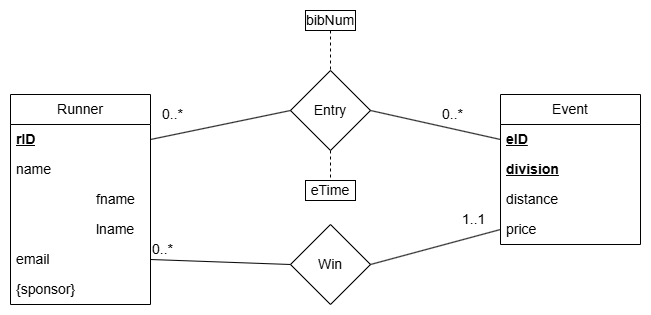

The diagram above was exported from draw.io. Its source (the exported page's mxGraphModel, read from the mxfile embedded in the PNG):
<mxGraphModel dx="1680" dy="1107" grid="1" gridSize="10" guides="1" tooltips="1" connect="1" arrows="1" fold="1" page="1" pageScale="1" pageWidth="1169" pageHeight="827" math="0" shadow="0">
  <root>
    <mxCell id="0" />
    <mxCell id="1" parent="0" />
    <mxCell id="jpG8aeWX9Qa6fLK6LUYp-1" value="Runner" style="swimlane;fontStyle=0;childLayout=stackLayout;horizontal=1;startSize=30;horizontalStack=0;resizeParent=1;resizeParentMax=0;resizeLast=0;collapsible=1;marginBottom=0;whiteSpace=wrap;html=1;fontSize=14;" vertex="1" parent="1">
      <mxGeometry x="100" y="204" width="140" height="210" as="geometry" />
    </mxCell>
    <mxCell id="jpG8aeWX9Qa6fLK6LUYp-2" value="&lt;b style=&quot;font-size: 14px;&quot;&gt;&lt;u style=&quot;font-size: 14px;&quot;&gt;rID&lt;/u&gt;&lt;/b&gt;" style="text;strokeColor=none;fillColor=none;align=left;verticalAlign=middle;spacingLeft=4;spacingRight=4;overflow=hidden;points=[[0,0.5],[1,0.5]];portConstraint=eastwest;rotatable=0;whiteSpace=wrap;html=1;fontSize=14;" vertex="1" parent="jpG8aeWX9Qa6fLK6LUYp-1">
      <mxGeometry y="30" width="140" height="30" as="geometry" />
    </mxCell>
    <mxCell id="jpG8aeWX9Qa6fLK6LUYp-3" value="name" style="text;strokeColor=none;fillColor=none;align=left;verticalAlign=middle;spacingLeft=4;spacingRight=4;overflow=hidden;points=[[0,0.5],[1,0.5]];portConstraint=eastwest;rotatable=0;whiteSpace=wrap;html=1;fontSize=14;" vertex="1" parent="jpG8aeWX9Qa6fLK6LUYp-1">
      <mxGeometry y="60" width="140" height="30" as="geometry" />
    </mxCell>
    <mxCell id="jpG8aeWX9Qa6fLK6LUYp-4" value="&lt;blockquote style=&quot;margin: 0px 0px 0px 40px; border: none; padding: 0px; font-size: 14px;&quot;&gt;&lt;blockquote style=&quot;margin: 0px 0px 0px 40px; border: none; padding: 0px; font-size: 14px;&quot;&gt;fname&lt;/blockquote&gt;&lt;/blockquote&gt;" style="text;strokeColor=none;fillColor=none;align=left;verticalAlign=middle;spacingLeft=4;spacingRight=4;overflow=hidden;points=[[0,0.5],[1,0.5]];portConstraint=eastwest;rotatable=0;whiteSpace=wrap;html=1;fontSize=14;" vertex="1" parent="jpG8aeWX9Qa6fLK6LUYp-1">
      <mxGeometry y="90" width="140" height="30" as="geometry" />
    </mxCell>
    <mxCell id="jpG8aeWX9Qa6fLK6LUYp-5" value="&lt;blockquote style=&quot;margin: 0px 0px 0px 40px; border: none; padding: 0px; font-size: 14px;&quot;&gt;&lt;blockquote style=&quot;margin: 0px 0px 0px 40px; border: none; padding: 0px; font-size: 14px;&quot;&gt;lname&lt;/blockquote&gt;&lt;/blockquote&gt;" style="text;strokeColor=none;fillColor=none;align=left;verticalAlign=middle;spacingLeft=4;spacingRight=4;overflow=hidden;points=[[0,0.5],[1,0.5]];portConstraint=eastwest;rotatable=0;whiteSpace=wrap;html=1;fontSize=14;" vertex="1" parent="jpG8aeWX9Qa6fLK6LUYp-1">
      <mxGeometry y="120" width="140" height="30" as="geometry" />
    </mxCell>
    <mxCell id="jpG8aeWX9Qa6fLK6LUYp-6" value="email" style="text;strokeColor=none;fillColor=none;align=left;verticalAlign=middle;spacingLeft=4;spacingRight=4;overflow=hidden;points=[[0,0.5],[1,0.5]];portConstraint=eastwest;rotatable=0;whiteSpace=wrap;html=1;fontSize=14;" vertex="1" parent="jpG8aeWX9Qa6fLK6LUYp-1">
      <mxGeometry y="150" width="140" height="30" as="geometry" />
    </mxCell>
    <mxCell id="jpG8aeWX9Qa6fLK6LUYp-7" value="{sponsor}" style="text;strokeColor=none;fillColor=none;align=left;verticalAlign=middle;spacingLeft=4;spacingRight=4;overflow=hidden;points=[[0,0.5],[1,0.5]];portConstraint=eastwest;rotatable=0;whiteSpace=wrap;html=1;fontSize=14;" vertex="1" parent="jpG8aeWX9Qa6fLK6LUYp-1">
      <mxGeometry y="180" width="140" height="30" as="geometry" />
    </mxCell>
    <mxCell id="jpG8aeWX9Qa6fLK6LUYp-8" value="Event" style="swimlane;fontStyle=0;childLayout=stackLayout;horizontal=1;startSize=30;horizontalStack=0;resizeParent=1;resizeParentMax=0;resizeLast=0;collapsible=1;marginBottom=0;whiteSpace=wrap;html=1;fontSize=14;" vertex="1" parent="1">
      <mxGeometry x="590" y="204" width="140" height="150" as="geometry" />
    </mxCell>
    <mxCell id="jpG8aeWX9Qa6fLK6LUYp-9" value="&lt;b style=&quot;font-size: 14px;&quot;&gt;&lt;u style=&quot;font-size: 14px;&quot;&gt;eID&lt;/u&gt;&lt;/b&gt;" style="text;strokeColor=none;fillColor=none;align=left;verticalAlign=middle;spacingLeft=4;spacingRight=4;overflow=hidden;points=[[0,0.5],[1,0.5]];portConstraint=eastwest;rotatable=0;whiteSpace=wrap;html=1;fontSize=14;" vertex="1" parent="jpG8aeWX9Qa6fLK6LUYp-8">
      <mxGeometry y="30" width="140" height="30" as="geometry" />
    </mxCell>
    <mxCell id="jpG8aeWX9Qa6fLK6LUYp-10" value="&lt;b style=&quot;font-size: 14px;&quot;&gt;&lt;u style=&quot;font-size: 14px;&quot;&gt;division&lt;/u&gt;&lt;/b&gt;" style="text;strokeColor=none;fillColor=none;align=left;verticalAlign=middle;spacingLeft=4;spacingRight=4;overflow=hidden;points=[[0,0.5],[1,0.5]];portConstraint=eastwest;rotatable=0;whiteSpace=wrap;html=1;fontSize=14;" vertex="1" parent="jpG8aeWX9Qa6fLK6LUYp-8">
      <mxGeometry y="60" width="140" height="30" as="geometry" />
    </mxCell>
    <mxCell id="jpG8aeWX9Qa6fLK6LUYp-13" value="distance" style="text;strokeColor=none;fillColor=none;align=left;verticalAlign=middle;spacingLeft=4;spacingRight=4;overflow=hidden;points=[[0,0.5],[1,0.5]];portConstraint=eastwest;rotatable=0;whiteSpace=wrap;html=1;fontSize=14;" vertex="1" parent="jpG8aeWX9Qa6fLK6LUYp-8">
      <mxGeometry y="90" width="140" height="30" as="geometry" />
    </mxCell>
    <mxCell id="jpG8aeWX9Qa6fLK6LUYp-14" value="price" style="text;strokeColor=none;fillColor=none;align=left;verticalAlign=middle;spacingLeft=4;spacingRight=4;overflow=hidden;points=[[0,0.5],[1,0.5]];portConstraint=eastwest;rotatable=0;whiteSpace=wrap;html=1;fontSize=14;" vertex="1" parent="jpG8aeWX9Qa6fLK6LUYp-8">
      <mxGeometry y="120" width="140" height="30" as="geometry" />
    </mxCell>
    <mxCell id="jpG8aeWX9Qa6fLK6LUYp-24" style="edgeStyle=orthogonalEdgeStyle;rounded=0;orthogonalLoop=1;jettySize=auto;html=1;exitX=0.5;exitY=1;exitDx=0;exitDy=0;entryX=0.5;entryY=0;entryDx=0;entryDy=0;endArrow=none;endFill=0;dashed=1;fontSize=14;" edge="1" parent="1" source="jpG8aeWX9Qa6fLK6LUYp-15" target="jpG8aeWX9Qa6fLK6LUYp-23">
      <mxGeometry relative="1" as="geometry" />
    </mxCell>
    <mxCell id="jpG8aeWX9Qa6fLK6LUYp-15" value="Entry" style="rhombus;whiteSpace=wrap;html=1;fontSize=14;" vertex="1" parent="1">
      <mxGeometry x="380" y="180" width="80" height="80" as="geometry" />
    </mxCell>
    <mxCell id="jpG8aeWX9Qa6fLK6LUYp-18" value="Win" style="rhombus;whiteSpace=wrap;html=1;fontSize=14;" vertex="1" parent="1">
      <mxGeometry x="380" y="334" width="80" height="80" as="geometry" />
    </mxCell>
    <mxCell id="jpG8aeWX9Qa6fLK6LUYp-22" style="edgeStyle=orthogonalEdgeStyle;rounded=0;orthogonalLoop=1;jettySize=auto;html=1;exitX=0.5;exitY=1;exitDx=0;exitDy=0;entryX=0.5;entryY=0;entryDx=0;entryDy=0;endArrow=none;endFill=0;dashed=1;fontSize=14;" edge="1" parent="1" source="jpG8aeWX9Qa6fLK6LUYp-21" target="jpG8aeWX9Qa6fLK6LUYp-15">
      <mxGeometry relative="1" as="geometry" />
    </mxCell>
    <mxCell id="jpG8aeWX9Qa6fLK6LUYp-21" value="bibNum" style="rounded=0;whiteSpace=wrap;html=1;fontSize=14;" vertex="1" parent="1">
      <mxGeometry x="395" y="120" width="50" height="20" as="geometry" />
    </mxCell>
    <mxCell id="jpG8aeWX9Qa6fLK6LUYp-23" value="eTime" style="rounded=0;whiteSpace=wrap;html=1;fontSize=14;" vertex="1" parent="1">
      <mxGeometry x="395" y="290" width="50" height="20" as="geometry" />
    </mxCell>
    <mxCell id="jpG8aeWX9Qa6fLK6LUYp-30" value="" style="endArrow=none;html=1;rounded=0;endFill=0;exitX=1;exitY=0.5;exitDx=0;exitDy=0;entryX=0;entryY=0.5;entryDx=0;entryDy=0;" edge="1" parent="1" source="jpG8aeWX9Qa6fLK6LUYp-2" target="jpG8aeWX9Qa6fLK6LUYp-15">
      <mxGeometry relative="1" as="geometry">
        <mxPoint x="280" y="278.5" as="sourcePoint" />
        <mxPoint x="440" y="278.5" as="targetPoint" />
      </mxGeometry>
    </mxCell>
    <mxCell id="jpG8aeWX9Qa6fLK6LUYp-32" value="0..*" style="edgeLabel;resizable=0;html=1;;align=left;verticalAlign=bottom;fontSize=14;" connectable="0" vertex="1" parent="jpG8aeWX9Qa6fLK6LUYp-30">
      <mxGeometry x="-1" relative="1" as="geometry">
        <mxPoint x="10" y="-15" as="offset" />
      </mxGeometry>
    </mxCell>
    <mxCell id="jpG8aeWX9Qa6fLK6LUYp-33" value="" style="endArrow=none;html=1;rounded=0;endFill=0;entryX=1;entryY=0.5;entryDx=0;entryDy=0;exitX=0;exitY=0.5;exitDx=0;exitDy=0;" edge="1" parent="1" source="jpG8aeWX9Qa6fLK6LUYp-14" target="jpG8aeWX9Qa6fLK6LUYp-18">
      <mxGeometry relative="1" as="geometry">
        <mxPoint x="510" y="450" as="sourcePoint" />
        <mxPoint x="670" y="450" as="targetPoint" />
      </mxGeometry>
    </mxCell>
    <mxCell id="jpG8aeWX9Qa6fLK6LUYp-34" value="1..1" style="edgeLabel;resizable=0;html=1;;align=left;verticalAlign=bottom;fontSize=14;" connectable="0" vertex="1" parent="jpG8aeWX9Qa6fLK6LUYp-33">
      <mxGeometry x="-1" relative="1" as="geometry">
        <mxPoint x="-40" as="offset" />
      </mxGeometry>
    </mxCell>
    <mxCell id="jpG8aeWX9Qa6fLK6LUYp-35" value="" style="endArrow=none;html=1;rounded=0;endFill=0;exitX=0;exitY=0.5;exitDx=0;exitDy=0;entryX=1;entryY=0.5;entryDx=0;entryDy=0;" edge="1" parent="1" source="jpG8aeWX9Qa6fLK6LUYp-9" target="jpG8aeWX9Qa6fLK6LUYp-15">
      <mxGeometry relative="1" as="geometry">
        <mxPoint x="360" y="590" as="sourcePoint" />
        <mxPoint x="520" y="590" as="targetPoint" />
      </mxGeometry>
    </mxCell>
    <mxCell id="jpG8aeWX9Qa6fLK6LUYp-36" value="0..*" style="edgeLabel;resizable=0;html=1;;align=left;verticalAlign=bottom;fontSize=14;" connectable="0" vertex="1" parent="jpG8aeWX9Qa6fLK6LUYp-35">
      <mxGeometry x="-1" relative="1" as="geometry">
        <mxPoint x="-60" y="-15" as="offset" />
      </mxGeometry>
    </mxCell>
    <mxCell id="jpG8aeWX9Qa6fLK6LUYp-37" value="" style="endArrow=none;html=1;rounded=0;endFill=0;exitX=1;exitY=0.5;exitDx=0;exitDy=0;entryX=0;entryY=0.5;entryDx=0;entryDy=0;" edge="1" parent="1" source="jpG8aeWX9Qa6fLK6LUYp-6" target="jpG8aeWX9Qa6fLK6LUYp-18">
      <mxGeometry relative="1" as="geometry">
        <mxPoint x="310" y="440" as="sourcePoint" />
        <mxPoint x="470" y="440" as="targetPoint" />
      </mxGeometry>
    </mxCell>
    <mxCell id="jpG8aeWX9Qa6fLK6LUYp-38" value="0..*" style="edgeLabel;resizable=0;html=1;;align=left;verticalAlign=bottom;fontSize=14;" connectable="0" vertex="1" parent="jpG8aeWX9Qa6fLK6LUYp-37">
      <mxGeometry x="-1" relative="1" as="geometry" />
    </mxCell>
  </root>
</mxGraphModel>